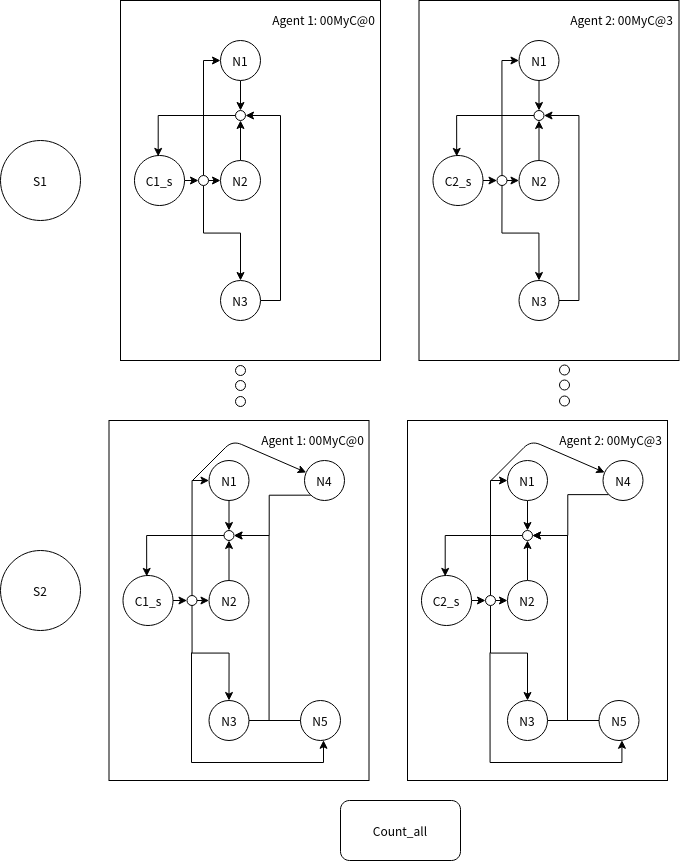

The diagram above was exported from draw.io. Its source (the exported page's mxGraphModel, read from the mxfile embedded in the PNG):
<mxGraphModel dx="2587" dy="1304" grid="1" gridSize="10" guides="1" tooltips="1" connect="1" arrows="1" fold="1" page="1" pageScale="1" pageWidth="827" pageHeight="1169" math="0" shadow="0">
  <root>
    <mxCell id="0" />
    <mxCell id="1" parent="0" />
    <mxCell id="2" value="" style="rounded=0;whiteSpace=wrap;html=1;" vertex="1" parent="1">
      <mxGeometry x="146" y="930" width="260" height="360" as="geometry" />
    </mxCell>
    <mxCell id="3" value="S1" style="ellipse;whiteSpace=wrap;html=1;aspect=fixed;" vertex="1" parent="1">
      <mxGeometry x="26" y="1070" width="80" height="80" as="geometry" />
    </mxCell>
    <mxCell id="4" value="S2" style="ellipse;whiteSpace=wrap;html=1;aspect=fixed;" vertex="1" parent="1">
      <mxGeometry x="26" y="1480" width="80" height="80" as="geometry" />
    </mxCell>
    <mxCell id="5" style="edgeStyle=orthogonalEdgeStyle;rounded=0;orthogonalLoop=1;jettySize=auto;html=1;exitX=1;exitY=0.5;exitDx=0;exitDy=0;entryX=0;entryY=0.5;entryDx=0;entryDy=0;" edge="1" source="6" target="26" parent="1">
      <mxGeometry relative="1" as="geometry" />
    </mxCell>
    <mxCell id="6" value="C1_s" style="ellipse;whiteSpace=wrap;html=1;aspect=fixed;" vertex="1" parent="1">
      <mxGeometry x="160" y="1085" width="50" height="50" as="geometry" />
    </mxCell>
    <mxCell id="7" style="edgeStyle=orthogonalEdgeStyle;rounded=0;orthogonalLoop=1;jettySize=auto;html=1;exitX=0.5;exitY=1;exitDx=0;exitDy=0;entryX=0.5;entryY=0;entryDx=0;entryDy=0;" edge="1" source="8" target="22" parent="1">
      <mxGeometry relative="1" as="geometry" />
    </mxCell>
    <mxCell id="8" value="N1" style="ellipse;whiteSpace=wrap;html=1;aspect=fixed;" vertex="1" parent="1">
      <mxGeometry x="246" y="970" width="40" height="40" as="geometry" />
    </mxCell>
    <mxCell id="9" style="edgeStyle=orthogonalEdgeStyle;rounded=0;orthogonalLoop=1;jettySize=auto;html=1;exitX=0.5;exitY=0;exitDx=0;exitDy=0;entryX=0.5;entryY=1;entryDx=0;entryDy=0;" edge="1" source="10" target="22" parent="1">
      <mxGeometry relative="1" as="geometry" />
    </mxCell>
    <mxCell id="10" value="N2" style="ellipse;whiteSpace=wrap;html=1;aspect=fixed;" vertex="1" parent="1">
      <mxGeometry x="246" y="1090" width="40" height="40" as="geometry" />
    </mxCell>
    <mxCell id="11" style="edgeStyle=orthogonalEdgeStyle;rounded=0;orthogonalLoop=1;jettySize=auto;html=1;exitX=1;exitY=0.5;exitDx=0;exitDy=0;entryX=1;entryY=0.5;entryDx=0;entryDy=0;" edge="1" source="12" target="22" parent="1">
      <mxGeometry relative="1" as="geometry" />
    </mxCell>
    <mxCell id="12" value="N3" style="ellipse;whiteSpace=wrap;html=1;aspect=fixed;" vertex="1" parent="1">
      <mxGeometry x="246" y="1210" width="40" height="40" as="geometry" />
    </mxCell>
    <mxCell id="13" value="Agent 1: 00MyC@0" style="text;html=1;resizable=0;autosize=1;align=center;verticalAlign=middle;points=[];fillColor=none;strokeColor=none;rounded=0;" vertex="1" parent="1">
      <mxGeometry x="289" y="939" width="120" height="20" as="geometry" />
    </mxCell>
    <mxCell id="14" value="" style="ellipse;whiteSpace=wrap;html=1;" vertex="1" parent="1">
      <mxGeometry x="261" y="1295" width="10" height="10" as="geometry" />
    </mxCell>
    <mxCell id="15" value="" style="ellipse;whiteSpace=wrap;html=1;" vertex="1" parent="1">
      <mxGeometry x="261" y="1310" width="10" height="10" as="geometry" />
    </mxCell>
    <mxCell id="16" value="" style="ellipse;whiteSpace=wrap;html=1;" vertex="1" parent="1">
      <mxGeometry x="261" y="1326" width="10" height="10" as="geometry" />
    </mxCell>
    <mxCell id="17" value="" style="ellipse;whiteSpace=wrap;html=1;" vertex="1" parent="1">
      <mxGeometry x="585" y="1294.5" width="10" height="10" as="geometry" />
    </mxCell>
    <mxCell id="18" value="" style="ellipse;whiteSpace=wrap;html=1;" vertex="1" parent="1">
      <mxGeometry x="585" y="1309.5" width="10" height="10" as="geometry" />
    </mxCell>
    <mxCell id="19" value="" style="ellipse;whiteSpace=wrap;html=1;" vertex="1" parent="1">
      <mxGeometry x="585" y="1325.5" width="10" height="10" as="geometry" />
    </mxCell>
    <mxCell id="20" value="Count_all" style="rounded=1;whiteSpace=wrap;html=1;" vertex="1" parent="1">
      <mxGeometry x="366" y="1730" width="120" height="60" as="geometry" />
    </mxCell>
    <mxCell id="21" style="edgeStyle=orthogonalEdgeStyle;rounded=0;orthogonalLoop=1;jettySize=auto;html=1;exitX=0;exitY=0.5;exitDx=0;exitDy=0;entryX=0.474;entryY=0.018;entryDx=0;entryDy=0;entryPerimeter=0;" edge="1" source="22" target="6" parent="1">
      <mxGeometry relative="1" as="geometry" />
    </mxCell>
    <mxCell id="22" value="" style="ellipse;whiteSpace=wrap;html=1;aspect=fixed;" vertex="1" parent="1">
      <mxGeometry x="261" y="1040" width="10" height="10" as="geometry" />
    </mxCell>
    <mxCell id="23" style="edgeStyle=orthogonalEdgeStyle;rounded=0;orthogonalLoop=1;jettySize=auto;html=1;exitX=1;exitY=0.5;exitDx=0;exitDy=0;entryX=0;entryY=0.5;entryDx=0;entryDy=0;" edge="1" source="26" target="10" parent="1">
      <mxGeometry relative="1" as="geometry" />
    </mxCell>
    <mxCell id="24" style="edgeStyle=orthogonalEdgeStyle;rounded=0;orthogonalLoop=1;jettySize=auto;html=1;exitX=0.5;exitY=1;exitDx=0;exitDy=0;" edge="1" source="26" target="12" parent="1">
      <mxGeometry relative="1" as="geometry" />
    </mxCell>
    <mxCell id="25" style="edgeStyle=orthogonalEdgeStyle;rounded=0;orthogonalLoop=1;jettySize=auto;html=1;exitX=0.5;exitY=0;exitDx=0;exitDy=0;entryX=0;entryY=0.5;entryDx=0;entryDy=0;" edge="1" source="26" target="8" parent="1">
      <mxGeometry relative="1" as="geometry">
        <Array as="points">
          <mxPoint x="229" y="990" />
        </Array>
      </mxGeometry>
    </mxCell>
    <mxCell id="26" value="" style="ellipse;whiteSpace=wrap;html=1;aspect=fixed;" vertex="1" parent="1">
      <mxGeometry x="224" y="1105" width="10" height="10" as="geometry" />
    </mxCell>
    <mxCell id="27" value="" style="rounded=0;whiteSpace=wrap;html=1;" vertex="1" parent="1">
      <mxGeometry x="444.5" y="930" width="260" height="360" as="geometry" />
    </mxCell>
    <mxCell id="28" style="edgeStyle=orthogonalEdgeStyle;rounded=0;orthogonalLoop=1;jettySize=auto;html=1;exitX=1;exitY=0.5;exitDx=0;exitDy=0;entryX=0;entryY=0.5;entryDx=0;entryDy=0;" edge="1" source="29" target="42" parent="1">
      <mxGeometry relative="1" as="geometry" />
    </mxCell>
    <mxCell id="29" value="C2_s" style="ellipse;whiteSpace=wrap;html=1;aspect=fixed;" vertex="1" parent="1">
      <mxGeometry x="458.5" y="1085" width="50" height="50" as="geometry" />
    </mxCell>
    <mxCell id="30" style="edgeStyle=orthogonalEdgeStyle;rounded=0;orthogonalLoop=1;jettySize=auto;html=1;exitX=0.5;exitY=1;exitDx=0;exitDy=0;entryX=0.5;entryY=0;entryDx=0;entryDy=0;" edge="1" source="31" target="38" parent="1">
      <mxGeometry relative="1" as="geometry" />
    </mxCell>
    <mxCell id="31" value="N1" style="ellipse;whiteSpace=wrap;html=1;aspect=fixed;" vertex="1" parent="1">
      <mxGeometry x="544.5" y="970" width="40" height="40" as="geometry" />
    </mxCell>
    <mxCell id="32" style="edgeStyle=orthogonalEdgeStyle;rounded=0;orthogonalLoop=1;jettySize=auto;html=1;exitX=0.5;exitY=0;exitDx=0;exitDy=0;entryX=0.5;entryY=1;entryDx=0;entryDy=0;" edge="1" source="33" target="38" parent="1">
      <mxGeometry relative="1" as="geometry" />
    </mxCell>
    <mxCell id="33" value="N2" style="ellipse;whiteSpace=wrap;html=1;aspect=fixed;" vertex="1" parent="1">
      <mxGeometry x="544.5" y="1090" width="40" height="40" as="geometry" />
    </mxCell>
    <mxCell id="34" style="edgeStyle=orthogonalEdgeStyle;rounded=0;orthogonalLoop=1;jettySize=auto;html=1;exitX=1;exitY=0.5;exitDx=0;exitDy=0;entryX=1;entryY=0.5;entryDx=0;entryDy=0;" edge="1" source="35" target="38" parent="1">
      <mxGeometry relative="1" as="geometry" />
    </mxCell>
    <mxCell id="35" value="N3" style="ellipse;whiteSpace=wrap;html=1;aspect=fixed;" vertex="1" parent="1">
      <mxGeometry x="544.5" y="1210" width="40" height="40" as="geometry" />
    </mxCell>
    <mxCell id="36" value="Agent 2: 00MyC@3" style="text;html=1;resizable=0;autosize=1;align=center;verticalAlign=middle;points=[];fillColor=none;strokeColor=none;rounded=0;" vertex="1" parent="1">
      <mxGeometry x="587.5" y="939" width="120" height="20" as="geometry" />
    </mxCell>
    <mxCell id="37" style="edgeStyle=orthogonalEdgeStyle;rounded=0;orthogonalLoop=1;jettySize=auto;html=1;exitX=0;exitY=0.5;exitDx=0;exitDy=0;entryX=0.474;entryY=0.018;entryDx=0;entryDy=0;entryPerimeter=0;" edge="1" source="38" target="29" parent="1">
      <mxGeometry relative="1" as="geometry" />
    </mxCell>
    <mxCell id="38" value="" style="ellipse;whiteSpace=wrap;html=1;aspect=fixed;" vertex="1" parent="1">
      <mxGeometry x="559.5" y="1040" width="10" height="10" as="geometry" />
    </mxCell>
    <mxCell id="39" style="edgeStyle=orthogonalEdgeStyle;rounded=0;orthogonalLoop=1;jettySize=auto;html=1;exitX=1;exitY=0.5;exitDx=0;exitDy=0;entryX=0;entryY=0.5;entryDx=0;entryDy=0;" edge="1" source="42" target="33" parent="1">
      <mxGeometry relative="1" as="geometry" />
    </mxCell>
    <mxCell id="40" style="edgeStyle=orthogonalEdgeStyle;rounded=0;orthogonalLoop=1;jettySize=auto;html=1;exitX=0.5;exitY=1;exitDx=0;exitDy=0;" edge="1" source="42" target="35" parent="1">
      <mxGeometry relative="1" as="geometry" />
    </mxCell>
    <mxCell id="41" style="edgeStyle=orthogonalEdgeStyle;rounded=0;orthogonalLoop=1;jettySize=auto;html=1;exitX=0.5;exitY=0;exitDx=0;exitDy=0;entryX=0;entryY=0.5;entryDx=0;entryDy=0;" edge="1" source="42" target="31" parent="1">
      <mxGeometry relative="1" as="geometry">
        <Array as="points">
          <mxPoint x="527.5" y="990" />
        </Array>
      </mxGeometry>
    </mxCell>
    <mxCell id="42" value="" style="ellipse;whiteSpace=wrap;html=1;aspect=fixed;" vertex="1" parent="1">
      <mxGeometry x="522.5" y="1105" width="10" height="10" as="geometry" />
    </mxCell>
    <mxCell id="43" value="" style="rounded=0;whiteSpace=wrap;html=1;" vertex="1" parent="1">
      <mxGeometry x="134.5" y="1350" width="260" height="360" as="geometry" />
    </mxCell>
    <mxCell id="44" style="edgeStyle=orthogonalEdgeStyle;rounded=0;orthogonalLoop=1;jettySize=auto;html=1;exitX=1;exitY=0.5;exitDx=0;exitDy=0;entryX=0;entryY=0.5;entryDx=0;entryDy=0;" edge="1" source="45" target="59" parent="1">
      <mxGeometry relative="1" as="geometry" />
    </mxCell>
    <mxCell id="45" value="C1_s" style="ellipse;whiteSpace=wrap;html=1;aspect=fixed;" vertex="1" parent="1">
      <mxGeometry x="148.5" y="1505" width="50" height="50" as="geometry" />
    </mxCell>
    <mxCell id="46" style="edgeStyle=orthogonalEdgeStyle;rounded=0;orthogonalLoop=1;jettySize=auto;html=1;exitX=0.5;exitY=1;exitDx=0;exitDy=0;entryX=0.5;entryY=0;entryDx=0;entryDy=0;" edge="1" source="47" target="54" parent="1">
      <mxGeometry relative="1" as="geometry" />
    </mxCell>
    <mxCell id="47" value="N1" style="ellipse;whiteSpace=wrap;html=1;aspect=fixed;" vertex="1" parent="1">
      <mxGeometry x="234.5" y="1390" width="40" height="40" as="geometry" />
    </mxCell>
    <mxCell id="48" style="edgeStyle=orthogonalEdgeStyle;rounded=0;orthogonalLoop=1;jettySize=auto;html=1;exitX=0.5;exitY=0;exitDx=0;exitDy=0;entryX=0.5;entryY=1;entryDx=0;entryDy=0;" edge="1" source="49" target="54" parent="1">
      <mxGeometry relative="1" as="geometry" />
    </mxCell>
    <mxCell id="49" value="N2" style="ellipse;whiteSpace=wrap;html=1;aspect=fixed;" vertex="1" parent="1">
      <mxGeometry x="234.5" y="1510" width="40" height="40" as="geometry" />
    </mxCell>
    <mxCell id="50" style="edgeStyle=orthogonalEdgeStyle;rounded=0;orthogonalLoop=1;jettySize=auto;html=1;exitX=1;exitY=0.5;exitDx=0;exitDy=0;entryX=1;entryY=0.5;entryDx=0;entryDy=0;" edge="1" source="51" target="54" parent="1">
      <mxGeometry relative="1" as="geometry" />
    </mxCell>
    <mxCell id="51" value="N3" style="ellipse;whiteSpace=wrap;html=1;aspect=fixed;" vertex="1" parent="1">
      <mxGeometry x="234.5" y="1630" width="40" height="40" as="geometry" />
    </mxCell>
    <mxCell id="52" value="Agent 1: 00MyC@0" style="text;html=1;resizable=0;autosize=1;align=center;verticalAlign=middle;points=[];fillColor=none;strokeColor=none;rounded=0;" vertex="1" parent="1">
      <mxGeometry x="277.5" y="1359" width="120" height="20" as="geometry" />
    </mxCell>
    <mxCell id="53" style="edgeStyle=orthogonalEdgeStyle;rounded=0;orthogonalLoop=1;jettySize=auto;html=1;exitX=0;exitY=0.5;exitDx=0;exitDy=0;entryX=0.474;entryY=0.018;entryDx=0;entryDy=0;entryPerimeter=0;" edge="1" source="54" target="45" parent="1">
      <mxGeometry relative="1" as="geometry" />
    </mxCell>
    <mxCell id="54" value="" style="ellipse;whiteSpace=wrap;html=1;aspect=fixed;" vertex="1" parent="1">
      <mxGeometry x="249.5" y="1460" width="10" height="10" as="geometry" />
    </mxCell>
    <mxCell id="55" style="edgeStyle=orthogonalEdgeStyle;rounded=0;orthogonalLoop=1;jettySize=auto;html=1;exitX=1;exitY=0.5;exitDx=0;exitDy=0;entryX=0;entryY=0.5;entryDx=0;entryDy=0;" edge="1" source="59" target="49" parent="1">
      <mxGeometry relative="1" as="geometry" />
    </mxCell>
    <mxCell id="56" style="edgeStyle=orthogonalEdgeStyle;rounded=0;orthogonalLoop=1;jettySize=auto;html=1;exitX=0.5;exitY=1;exitDx=0;exitDy=0;" edge="1" source="59" target="51" parent="1">
      <mxGeometry relative="1" as="geometry" />
    </mxCell>
    <mxCell id="57" style="edgeStyle=orthogonalEdgeStyle;rounded=0;orthogonalLoop=1;jettySize=auto;html=1;exitX=0.5;exitY=0;exitDx=0;exitDy=0;entryX=0;entryY=0.5;entryDx=0;entryDy=0;" edge="1" source="59" target="47" parent="1">
      <mxGeometry relative="1" as="geometry">
        <Array as="points">
          <mxPoint x="217.5" y="1410" />
        </Array>
      </mxGeometry>
    </mxCell>
    <mxCell id="58" style="edgeStyle=orthogonalEdgeStyle;rounded=0;orthogonalLoop=1;jettySize=auto;html=1;" edge="1" target="62" parent="1">
      <mxGeometry relative="1" as="geometry">
        <mxPoint x="217" y="1582" as="sourcePoint" />
        <mxPoint x="349" y="1672" as="targetPoint" />
        <Array as="points">
          <mxPoint x="217" y="1692" />
          <mxPoint x="349" y="1692" />
        </Array>
      </mxGeometry>
    </mxCell>
    <mxCell id="59" value="" style="ellipse;whiteSpace=wrap;html=1;aspect=fixed;" vertex="1" parent="1">
      <mxGeometry x="212.5" y="1525" width="10" height="10" as="geometry" />
    </mxCell>
    <mxCell id="60" style="edgeStyle=orthogonalEdgeStyle;rounded=0;orthogonalLoop=1;jettySize=auto;html=1;exitX=0;exitY=1;exitDx=0;exitDy=0;entryX=1;entryY=0.5;entryDx=0;entryDy=0;" edge="1" source="61" target="54" parent="1">
      <mxGeometry relative="1" as="geometry" />
    </mxCell>
    <mxCell id="61" value="N4" style="ellipse;whiteSpace=wrap;html=1;aspect=fixed;" vertex="1" parent="1">
      <mxGeometry x="330" y="1390" width="40" height="40" as="geometry" />
    </mxCell>
    <mxCell id="62" value="N5" style="ellipse;whiteSpace=wrap;html=1;aspect=fixed;" vertex="1" parent="1">
      <mxGeometry x="326" y="1630" width="40" height="40" as="geometry" />
    </mxCell>
    <mxCell id="63" value="" style="endArrow=none;html=1;entryX=0;entryY=0.5;entryDx=0;entryDy=0;" edge="1" target="62" parent="1">
      <mxGeometry width="50" height="50" relative="1" as="geometry">
        <mxPoint x="290" y="1650" as="sourcePoint" />
        <mxPoint x="490" y="1570" as="targetPoint" />
      </mxGeometry>
    </mxCell>
    <mxCell id="64" value="" style="endArrow=classic;html=1;" edge="1" target="61" parent="1">
      <mxGeometry width="50" height="50" relative="1" as="geometry">
        <mxPoint x="218" y="1410" as="sourcePoint" />
        <mxPoint x="329.72376902759265" y="1401.8772306789301" as="targetPoint" />
        <Array as="points">
          <mxPoint x="258" y="1370" />
        </Array>
      </mxGeometry>
    </mxCell>
    <mxCell id="65" value="" style="rounded=0;whiteSpace=wrap;html=1;" vertex="1" parent="1">
      <mxGeometry x="433" y="1350" width="260" height="360" as="geometry" />
    </mxCell>
    <mxCell id="66" style="edgeStyle=orthogonalEdgeStyle;rounded=0;orthogonalLoop=1;jettySize=auto;html=1;exitX=1;exitY=0.5;exitDx=0;exitDy=0;entryX=0;entryY=0.5;entryDx=0;entryDy=0;" edge="1" source="67" target="81" parent="1">
      <mxGeometry relative="1" as="geometry" />
    </mxCell>
    <mxCell id="67" value="C2_s" style="ellipse;whiteSpace=wrap;html=1;aspect=fixed;" vertex="1" parent="1">
      <mxGeometry x="447" y="1505" width="50" height="50" as="geometry" />
    </mxCell>
    <mxCell id="68" style="edgeStyle=orthogonalEdgeStyle;rounded=0;orthogonalLoop=1;jettySize=auto;html=1;exitX=0.5;exitY=1;exitDx=0;exitDy=0;entryX=0.5;entryY=0;entryDx=0;entryDy=0;" edge="1" source="69" target="76" parent="1">
      <mxGeometry relative="1" as="geometry" />
    </mxCell>
    <mxCell id="69" value="N1" style="ellipse;whiteSpace=wrap;html=1;aspect=fixed;" vertex="1" parent="1">
      <mxGeometry x="533" y="1390" width="40" height="40" as="geometry" />
    </mxCell>
    <mxCell id="70" style="edgeStyle=orthogonalEdgeStyle;rounded=0;orthogonalLoop=1;jettySize=auto;html=1;exitX=0.5;exitY=0;exitDx=0;exitDy=0;entryX=0.5;entryY=1;entryDx=0;entryDy=0;" edge="1" source="71" target="76" parent="1">
      <mxGeometry relative="1" as="geometry" />
    </mxCell>
    <mxCell id="71" value="N2" style="ellipse;whiteSpace=wrap;html=1;aspect=fixed;" vertex="1" parent="1">
      <mxGeometry x="533" y="1510" width="40" height="40" as="geometry" />
    </mxCell>
    <mxCell id="72" style="edgeStyle=orthogonalEdgeStyle;rounded=0;orthogonalLoop=1;jettySize=auto;html=1;exitX=1;exitY=0.5;exitDx=0;exitDy=0;entryX=1;entryY=0.5;entryDx=0;entryDy=0;" edge="1" source="73" target="76" parent="1">
      <mxGeometry relative="1" as="geometry" />
    </mxCell>
    <mxCell id="73" value="N3" style="ellipse;whiteSpace=wrap;html=1;aspect=fixed;" vertex="1" parent="1">
      <mxGeometry x="533" y="1630" width="40" height="40" as="geometry" />
    </mxCell>
    <mxCell id="74" value="Agent 2: 00MyC@3" style="text;html=1;resizable=0;autosize=1;align=center;verticalAlign=middle;points=[];fillColor=none;strokeColor=none;rounded=0;" vertex="1" parent="1">
      <mxGeometry x="576" y="1359" width="120" height="20" as="geometry" />
    </mxCell>
    <mxCell id="75" style="edgeStyle=orthogonalEdgeStyle;rounded=0;orthogonalLoop=1;jettySize=auto;html=1;exitX=0;exitY=0.5;exitDx=0;exitDy=0;entryX=0.474;entryY=0.018;entryDx=0;entryDy=0;entryPerimeter=0;" edge="1" source="76" target="67" parent="1">
      <mxGeometry relative="1" as="geometry" />
    </mxCell>
    <mxCell id="76" value="" style="ellipse;whiteSpace=wrap;html=1;aspect=fixed;" vertex="1" parent="1">
      <mxGeometry x="548" y="1460" width="10" height="10" as="geometry" />
    </mxCell>
    <mxCell id="77" style="edgeStyle=orthogonalEdgeStyle;rounded=0;orthogonalLoop=1;jettySize=auto;html=1;exitX=1;exitY=0.5;exitDx=0;exitDy=0;entryX=0;entryY=0.5;entryDx=0;entryDy=0;" edge="1" source="81" target="71" parent="1">
      <mxGeometry relative="1" as="geometry" />
    </mxCell>
    <mxCell id="78" style="edgeStyle=orthogonalEdgeStyle;rounded=0;orthogonalLoop=1;jettySize=auto;html=1;exitX=0.5;exitY=1;exitDx=0;exitDy=0;" edge="1" source="81" target="73" parent="1">
      <mxGeometry relative="1" as="geometry" />
    </mxCell>
    <mxCell id="79" style="edgeStyle=orthogonalEdgeStyle;rounded=0;orthogonalLoop=1;jettySize=auto;html=1;exitX=0.5;exitY=0;exitDx=0;exitDy=0;entryX=0;entryY=0.5;entryDx=0;entryDy=0;" edge="1" source="81" target="69" parent="1">
      <mxGeometry relative="1" as="geometry">
        <Array as="points">
          <mxPoint x="516" y="1410" />
        </Array>
      </mxGeometry>
    </mxCell>
    <mxCell id="80" style="edgeStyle=orthogonalEdgeStyle;rounded=0;orthogonalLoop=1;jettySize=auto;html=1;" edge="1" target="84" parent="1">
      <mxGeometry relative="1" as="geometry">
        <mxPoint x="515.5" y="1582" as="sourcePoint" />
        <mxPoint x="647.5" y="1672" as="targetPoint" />
        <Array as="points">
          <mxPoint x="515.5" y="1692" />
          <mxPoint x="647.5" y="1692" />
        </Array>
      </mxGeometry>
    </mxCell>
    <mxCell id="81" value="" style="ellipse;whiteSpace=wrap;html=1;aspect=fixed;" vertex="1" parent="1">
      <mxGeometry x="511" y="1525" width="10" height="10" as="geometry" />
    </mxCell>
    <mxCell id="82" style="edgeStyle=orthogonalEdgeStyle;rounded=0;orthogonalLoop=1;jettySize=auto;html=1;exitX=0;exitY=1;exitDx=0;exitDy=0;entryX=1;entryY=0.5;entryDx=0;entryDy=0;" edge="1" source="83" target="76" parent="1">
      <mxGeometry relative="1" as="geometry" />
    </mxCell>
    <mxCell id="83" value="N4" style="ellipse;whiteSpace=wrap;html=1;aspect=fixed;" vertex="1" parent="1">
      <mxGeometry x="628.5" y="1390" width="40" height="40" as="geometry" />
    </mxCell>
    <mxCell id="84" value="N5" style="ellipse;whiteSpace=wrap;html=1;aspect=fixed;" vertex="1" parent="1">
      <mxGeometry x="624.5" y="1630" width="40" height="40" as="geometry" />
    </mxCell>
    <mxCell id="85" value="" style="endArrow=none;html=1;entryX=0;entryY=0.5;entryDx=0;entryDy=0;" edge="1" target="84" parent="1">
      <mxGeometry width="50" height="50" relative="1" as="geometry">
        <mxPoint x="588.5" y="1650" as="sourcePoint" />
        <mxPoint x="788.5" y="1570" as="targetPoint" />
      </mxGeometry>
    </mxCell>
    <mxCell id="86" value="" style="endArrow=classic;html=1;" edge="1" target="83" parent="1">
      <mxGeometry width="50" height="50" relative="1" as="geometry">
        <mxPoint x="516.5" y="1410" as="sourcePoint" />
        <mxPoint x="628.2237690275927" y="1401.8772306789301" as="targetPoint" />
        <Array as="points">
          <mxPoint x="556.5" y="1370" />
        </Array>
      </mxGeometry>
    </mxCell>
  </root>
</mxGraphModel>